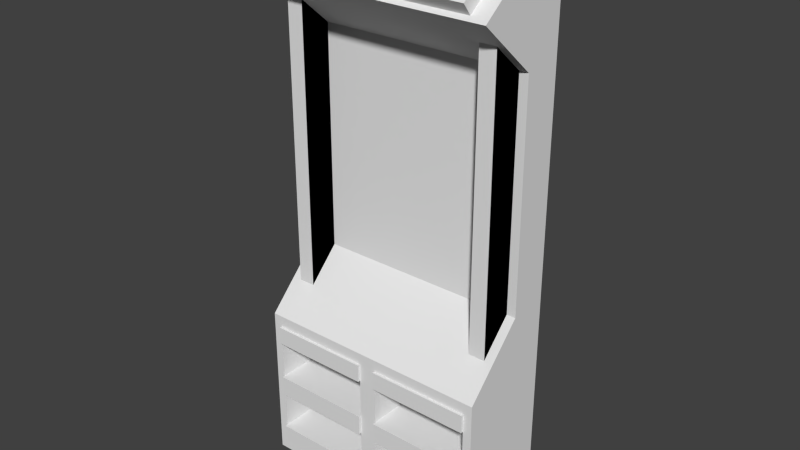 # Source: switch.blend  (saved by Blender 2.68.0; exported with 4.5.12 LTS)
import bpy
from mathutils import Matrix  # noqa: F401  (used for matrix-valued properties, if any)

bpy.ops.wm.read_factory_settings(use_empty=True)
scene = bpy.context.scene
scene.name = 'Scene'

# ---- collections
col_collection_1 = bpy.data.collections.new('Collection 1'); scene.collection.children.link(col_collection_1)

# ---- world
world_world = bpy.data.worlds.new('World'); scene.world = world_world
world_world.color = (0.05088, 0.05088, 0.05088)
world_world.use_sun_shadow = False
world_world.sun_shadow_jitter_overblur = 0.0
world_world.cycles.sampling_method = 'MANUAL'
world_world.cycles.sample_map_resolution = 256

# ---- meshes
me_cube_005 = bpy.data.meshes.new('Cube.005')
me_cube_005.from_pydata([(-0.3069, -0.1326, -0.1988), (0.2803, -0.1326, -0.1988), (-0.3069, -0.07905, -0.1988), (0.2803, -0.07905, -0.1988), (-0.3069, -0.1326, -0.266), (0.2803, -0.1326, -0.266), (-0.3069, -0.07905, -0.266), (0.2803, -0.07905, -0.266), (-0.1188, -0.1326, -0.266), (0.0922, -0.1326, -0.266), (-0.1188, -0.07905, -0.266), (0.0922, -0.07905, -0.266), (-0.1188, -0.1326, -0.8065), (0.0922, -0.1326, -0.8065), (-0.1188, -0.07905, -0.8065), (0.0922, -0.07905, -0.8065), (-0.3069, -0.1326, -0.1988), (0.2803, -0.1326, -0.1988), (-0.3069, -0.07905, -0.1988), (0.2803, -0.07905, -0.1988), (-0.3069, -0.1326, -0.266), (0.2803, -0.1326, -0.266), (-0.3069, -0.07905, -0.266), (0.2803, -0.07905, -0.266), (-0.3625, -0.1326, -0.1988), (0.3359, -0.1326, -0.1988), (-0.3625, -0.07905, -0.1988), (0.3359, -0.07905, -0.1988), (-0.3625, -0.1326, -0.266), (0.3359, -0.1326, -0.266), (-0.3625, -0.07905, -0.266), (0.3359, -0.07905, -0.266), (-0.3069, -0.0357, 0.02096), (0.2803, -0.0357, 0.02096), (-0.3069, 0.01785, 0.02096), (0.2803, 0.01785, 0.02096), (-0.3625, -0.0357, 0.02096), (0.3359, -0.0357, 0.02096), (-0.3625, 0.01785, 0.02096), (0.3359, 0.01785, 0.02096), (0.2803, 0.002752, -0.01328), (-0.3625, 0.002752, -0.01328), (-0.3069, 0.002752, -0.01328), (0.3359, 0.002752, -0.01328), (-0.3069, 0.08053, -0.02623), (0.2803, 0.08053, -0.02623), (-0.3625, 0.08053, -0.02623), (0.3359, 0.08053, -0.02623), (0.2803, 0.06543, -0.06047), (-0.3625, 0.06543, -0.06047), (-0.3069, 0.06543, -0.06047), (0.3359, 0.06543, -0.06047)], [], [(2, 3, 7, 11, 10, 6), (9, 11, 7, 5), (1, 0, 4, 8, 9, 5), (2, 6, 22, 18), (5, 7, 23, 21), (4, 6, 10, 8), (10, 11, 15, 14), (12, 14, 15, 13), (8, 10, 14, 12), (9, 8, 12, 13), (11, 9, 13, 15), (17, 21, 29, 25), (23, 19, 27, 31), (3, 1, 17, 19), (0, 2, 18, 16), (7, 3, 19, 23), (1, 5, 21, 17), (6, 4, 20, 22), (4, 0, 16, 20), (24, 26, 30, 28), (27, 25, 29, 31), (38, 34, 44, 46), (21, 23, 31, 29), (20, 16, 24, 28), (22, 20, 28, 30), (18, 22, 30, 26), (19, 17, 33, 35, 40), (32, 34, 38, 36), (35, 33, 37, 39), (42, 41, 49, 50), (25, 27, 43, 39, 37), (16, 18, 42, 34, 32), (17, 25, 37, 33), (26, 24, 36, 38, 41), (24, 16, 32, 36), (18, 26, 41, 42), (27, 19, 40, 43), (50, 49, 46, 44), (51, 48, 45, 47), (40, 35, 45, 48), (39, 43, 51, 47), (34, 42, 50, 44), (43, 40, 48, 51), (35, 39, 47, 45), (41, 38, 46, 49), (3, 2, 0, 1)])
me_cube_005.use_remesh_preserve_volume = False
me_cube_005.use_remesh_preserve_attributes = False
me_cube_005.use_mirror_vertex_groups = False
me_cube_005.update()
me_cube_007 = bpy.data.meshes.new('Cube.007')
me_cube_007.from_pydata([(-0.1055, -0.02678, 0.1314), (0.1055, -0.02678, 0.1314), (-0.1055, 0.02678, 0.1314), (0.1055, 0.02678, 0.1314), (-0.1055, -0.02678, -0.06354), (0.1055, -0.02678, -0.06354), (-0.1055, 0.02678, -0.06354), (0.1055, 0.02678, -0.06354), (-0.1055, 0.02678, -0.00217), (-0.1055, -0.02678, -0.00217), (0.1055, -0.02678, -0.00217), (0.1055, 0.02678, -0.00217), (-0.2216, -0.02678, -0.06354), (0.2216, -0.02678, -0.06354), (-0.2216, 0.02678, -0.06354), (0.2216, 0.02678, -0.06354), (-0.2216, 0.02678, -0.00217), (-0.2216, -0.02678, -0.00217), (0.2216, -0.02678, -0.00217), (0.2216, 0.02678, -0.00217)], [], [(0, 1, 3, 2), (4, 6, 7, 5), (7, 11, 19, 15), (9, 8, 16, 17), (10, 9, 4, 5), (8, 11, 7, 6), (0, 2, 8, 9), (3, 1, 10, 11), (1, 0, 9, 10), (2, 3, 11, 8), (17, 16, 14, 12), (19, 18, 13, 15), (8, 6, 14, 16), (5, 7, 15, 13), (11, 10, 18, 19), (10, 5, 13, 18), (4, 9, 17, 12), (6, 4, 12, 14)])
me_cube_007.use_remesh_preserve_volume = False
me_cube_007.use_remesh_preserve_attributes = False
me_cube_007.use_mirror_vertex_groups = False
me_cube_007.update()
me_cube_001 = bpy.data.meshes.new('Cube.001')
me_cube_001.from_pydata([(-1.0, -0.4603, -1.776), (-1.0, 0.3707, -1.776), (1.0, 0.3707, -1.776), (1.0, -0.4603, -1.776), (-1.0, 0.1051, 2.808), (-1.0, 0.3707, 2.808), (1.0, 0.3707, 2.808), (1.0, 0.1051, 2.808), (-1.0, 0.3707, 2.37), (-1.0, -0.4603, 2.37), (1.0, 0.3707, 2.37), (1.0, -0.4603, 2.37), (-1.0, 0.3707, 1.937), (1.0, 0.3707, 1.937), (1.0, 0.04153, 1.937), (-1.0, 0.04153, 1.937), (-1.0, 0.3707, 0.07394), (1.0, 0.3707, 0.07394), (1.0, 0.04153, 0.07394), (-1.0, 0.04153, 0.07394), (-1.0, 0.3707, -0.4356), (1.0, 0.3707, -0.4356), (1.0, -0.4603, -0.4356), (-1.0, -0.4603, -0.4356), (0.0, -0.4603, -1.776), (0.0, -0.4603, -0.4356), (-0.0738, -0.4603, -0.5345), (-0.9262, -0.4603, -0.5345), (-0.9262, -0.4603, -1.677), (-0.0738, -0.4603, -1.677), (0.9262, -0.4603, -0.5345), (0.0738, -0.4603, -0.5345), (0.0738, -0.4603, -1.677), (0.9262, -0.4603, -1.677), (-0.0738, 0.3176, -0.5345), (-0.9262, 0.3176, -0.5345), (-0.9262, 0.3176, -1.677), (-0.0738, 0.3176, -1.677), (0.9262, 0.3176, -0.5345), (0.0738, 0.3176, -0.5345), (0.0738, 0.3176, -1.677), (0.9262, 0.3176, -1.677)], [], [(23, 20, 1, 0), (20, 21, 2, 1), (21, 22, 3, 2), (38, 39, 40, 41), (0, 1, 2, 3, 24), (7, 6, 5, 4), (4, 5, 8, 9), (5, 6, 10, 8), (6, 7, 11, 10), (7, 4, 9, 11), (9, 8, 12, 15), (8, 10, 13, 12), (10, 11, 14, 13), (11, 9, 15, 14), (15, 12, 16, 19), (12, 13, 17, 16), (13, 14, 18, 17), (14, 15, 19, 18), (19, 16, 20, 23), (16, 17, 21, 20), (17, 18, 22, 21), (18, 19, 23, 25, 22), (32, 33, 41, 40), (23, 27, 26, 25), (0, 28, 27, 23), (24, 29, 28, 0), (25, 26, 29, 24), (26, 27, 35, 34), (25, 31, 30, 22), (24, 32, 31, 25), (3, 33, 32, 24), (22, 30, 33, 3), (29, 26, 34, 37), (31, 32, 40, 39), (28, 29, 37, 36), (30, 31, 39, 38), (27, 28, 36, 35), (33, 30, 38, 41)])
me_cube_001.use_remesh_preserve_volume = False
me_cube_001.use_remesh_preserve_attributes = False
me_cube_001.use_mirror_vertex_groups = False
me_cube_001.update()
me_cube_002 = bpy.data.meshes.new('Cube.002')
me_cube_002.from_pydata([(-0.859, 0.0652, 2.777), (0.859, 0.0652, 2.777), (-0.859, -0.4205, 2.401), (0.859, -0.4205, 2.401), (-0.859, -0.01129, 2.876), (0.859, -0.01129, 2.876), (-0.859, -0.497, 2.499), (0.859, -0.497, 2.499)], [], [(1, 3, 2, 0), (5, 4, 6, 7), (2, 3, 7, 6), (0, 2, 6, 4), (1, 0, 4, 5), (3, 1, 5, 7)])
me_cube_002.use_remesh_preserve_volume = False
me_cube_002.use_remesh_preserve_attributes = False
me_cube_002.use_mirror_vertex_groups = False
me_cube_002.update()
me_cube_011 = bpy.data.meshes.new('Cube.011')
me_cube_011.from_pydata([(-0.2936, -0.1485, -0.1777), (-0.2936, 0.1485, -0.1777), (0.2936, 0.1485, -0.1777), (0.2936, -0.1485, -0.1777), (-0.2936, -0.1485, 0.1777), (-0.2936, 0.1485, 0.1777), (0.2936, 0.1485, 0.1777), (0.2936, -0.1485, 0.1777), (-0.2936, -0.09491, -0.1777), (0.2936, -0.09491, -0.1777)], [], [(4, 5, 1, 8, 0), (5, 6, 2, 1), (6, 7, 3, 9, 2), (7, 4, 0, 3), (8, 1, 2, 9), (7, 6, 5, 4)])
me_cube_011.use_remesh_preserve_volume = False
me_cube_011.use_remesh_preserve_attributes = False
me_cube_011.use_mirror_vertex_groups = False
me_cube_011.update()
me_cube_006 = bpy.data.meshes.new('Cube.006')
me_cube_006.from_pydata([(-0.0738, 0.9469, 0.6575), (-0.9262, 0.9469, 0.6575), (-0.9262, 0.9469, -0.4854), (-0.0738, 0.9469, -0.4854), (-0.0738, 0.5626, 0.6575), (-0.9262, 0.5626, 0.6575), (-0.9262, 0.5626, -0.4854), (-0.0738, 0.5626, -0.4854), (-0.9262, 0.5626, 0.5053), (-0.9262, 0.5626, 0.1722), (-0.9262, 0.5626, -0.0001141), (-0.9262, 0.5626, -0.3332), (-0.0738, 0.5626, -0.3332), (-0.0738, 0.5626, -0.000114), (-0.0738, 0.5626, 0.1722), (-0.0738, 0.5626, 0.5053), (-0.0738, 0.1465, -0.3332), (-0.9262, 0.1465, -0.3332), (-0.9262, 0.1465, -0.4854), (-0.0738, 0.1465, -0.4854), (-0.0738, 0.1465, 0.6575), (-0.9262, 0.1465, 0.6575), (-0.9262, 0.1465, 0.5053), (-0.0738, 0.1465, 0.5053), (-0.0738, 0.1465, 0.1722), (-0.9262, 0.1465, 0.1722), (-0.9262, 0.1465, -0.0001141), (-0.0738, 0.1465, -0.000114)], [], [(0, 3, 2, 1), (1, 2, 6, 11, 10, 9, 8, 5), (2, 3, 7, 6), (3, 0, 4, 15, 14, 13, 12, 7), (0, 1, 5, 4), (15, 8, 9, 14), (13, 10, 11, 12), (16, 17, 18, 19), (11, 17, 16, 12), (6, 18, 17, 11), (7, 19, 18, 6), (12, 16, 19, 7), (20, 21, 22, 23), (5, 21, 20, 4), (8, 22, 21, 5), (15, 23, 22, 8), (4, 20, 23, 15), (24, 25, 26, 27), (9, 25, 24, 14), (10, 26, 25, 9), (13, 27, 26, 10), (14, 24, 27, 13)])
me_cube_006.use_remesh_preserve_volume = False
me_cube_006.use_remesh_preserve_attributes = False
me_cube_006.use_mirror_vertex_groups = False
me_cube_006.update()
me_cube_008 = bpy.data.meshes.new('Cube.008')
me_cube_008.from_pydata([(-0.0738, 0.9469, 0.6575), (-0.9262, 0.9469, 0.6575), (-0.9262, 0.9469, -0.4854), (-0.0738, 0.9469, -0.4854), (-0.0738, 0.5626, 0.6575), (-0.9262, 0.5626, 0.6575), (-0.9262, 0.5626, -0.4854), (-0.0738, 0.5626, -0.4854), (-0.9262, 0.5626, 0.5053), (-0.9262, 0.5626, 0.1722), (-0.9262, 0.5626, -0.0001141), (-0.9262, 0.5626, -0.3332), (-0.0738, 0.5626, -0.3332), (-0.0738, 0.5626, -0.000114), (-0.0738, 0.5626, 0.1722), (-0.0738, 0.5626, 0.5053), (-0.0738, 0.1465, -0.3332), (-0.9262, 0.1465, -0.3332), (-0.9262, 0.1465, -0.4854), (-0.0738, 0.1465, -0.4854), (-0.0738, 0.1465, 0.6575), (-0.9262, 0.1465, 0.6575), (-0.9262, 0.1465, 0.5053), (-0.0738, 0.1465, 0.5053), (-0.0738, 0.1465, 0.1722), (-0.9262, 0.1465, 0.1722), (-0.9262, 0.1465, -0.0001141), (-0.0738, 0.1465, -0.000114)], [], [(0, 3, 2, 1), (1, 2, 6, 11, 10, 9, 8, 5), (2, 3, 7, 6), (3, 0, 4, 15, 14, 13, 12, 7), (0, 1, 5, 4), (15, 8, 9, 14), (13, 10, 11, 12), (16, 17, 18, 19), (11, 17, 16, 12), (6, 18, 17, 11), (7, 19, 18, 6), (12, 16, 19, 7), (20, 21, 22, 23), (5, 21, 20, 4), (8, 22, 21, 5), (15, 23, 22, 8), (4, 20, 23, 15), (24, 25, 26, 27), (9, 25, 24, 14), (10, 26, 25, 9), (13, 27, 26, 10), (14, 24, 27, 13)])
me_cube_008.use_remesh_preserve_volume = False
me_cube_008.use_remesh_preserve_attributes = False
me_cube_008.use_mirror_vertex_groups = False
me_cube_008.update()
me_cube_014 = bpy.data.meshes.new('Cube.014')
me_cube_014.from_pydata([(-0.0696, -0.1513, -1.207), (-0.0696, 0.1513, -1.207), (0.0696, 0.1513, -1.207), (0.0696, -0.1513, -1.207), (-0.0696, -0.1513, 1.207), (-0.0696, 0.1513, 1.207), (0.0696, 0.1513, 1.207), (0.0696, -0.1513, 1.207), (0.0696, 0.1513, -1.207), (0.0696, -0.1513, -1.207), (0.0696, 0.1513, 1.207), (0.0696, -0.1513, 1.207)], [], [(4, 5, 1, 0), (5, 6, 2, 1), (6, 7, 3, 2), (7, 4, 0, 3), (0, 1, 2, 3), (7, 6, 5, 4), (10, 11, 9, 8)])
me_cube_014.use_remesh_preserve_volume = False
me_cube_014.use_remesh_preserve_attributes = False
me_cube_014.use_mirror_vertex_groups = False
me_cube_014.update()
me_cube_015 = bpy.data.meshes.new('Cube.015')
me_cube_015.from_pydata([(-0.0696, -0.1513, -1.207), (-0.0696, 0.1513, -1.207), (0.0696, 0.1513, -1.207), (0.0696, -0.1513, -1.207), (-0.0696, -0.1513, 1.207), (-0.0696, 0.1513, 1.207), (0.0696, 0.1513, 1.207), (0.0696, -0.1513, 1.207), (0.0696, 0.1513, -1.207), (0.0696, -0.1513, -1.207), (0.0696, 0.1513, 1.207), (0.0696, -0.1513, 1.207)], [], [(4, 5, 1, 0), (5, 6, 2, 1), (6, 7, 3, 2), (7, 4, 0, 3), (0, 1, 2, 3), (7, 6, 5, 4), (10, 11, 9, 8)])
me_cube_015.use_remesh_preserve_volume = False
me_cube_015.use_remesh_preserve_attributes = False
me_cube_015.use_mirror_vertex_groups = False
me_cube_015.update()
arm_armature_001 = bpy.data.armatures.new('Armature.001')  # bones are not reproduced

# ---- objects
ob_armature = bpy.data.objects.new('Armature', arm_armature_001)
ob_flipper_lever = bpy.data.objects.new('Flipper Lever', me_cube_005)
ob_flipper_handle = bpy.data.objects.new('Flipper Handle', me_cube_007)
ob_flipper = bpy.data.objects.new('Flipper', me_cube_001)
ob_flip_box = bpy.data.objects.new('Flip Box', me_cube_002)
ob_flipper_base = bpy.data.objects.new('Flipper Base', me_cube_011)
ob_left_switch_box = bpy.data.objects.new('Left Switch Box', me_cube_006)
ob_right_switch_box = bpy.data.objects.new('Right Switch Box', me_cube_008)
ob_support = bpy.data.objects.new('Support', me_cube_014)
ob_support_001 = bpy.data.objects.new('Support.001', me_cube_015)

# ---- transforms, parenting, visibility, modifiers, constraints
ob_armature.location = (0.02008, 0.5479, 3.028)
ob_armature.lineart.crease_threshold = 0.0
ob_flipper_lever.parent = ob_armature
ob_flipper_lever.matrix_parent_inverse = Matrix(((1.0, 1.484e-09, 2.142e-08, -0.01967), (-3.696e-08, 0.07502, 0.9972, -3.735), (-4.83e-08, -0.9972, 0.07502, 0.3108), (0.0, 0.0, 0.0, 1.0)))
ob_flipper_lever.location = (0.01967, 0.5263, 2.853)
ob_flipper_lever.rotation_euler = (-3.119, 2.149e-08, 8.915e-08)
ob_flipper_lever.scale = (0.6218, 0.7823, 0.7823)
ob_flipper_lever.hide_render = True
ob_flipper_lever.lineart.crease_threshold = 0.0
ob_flipper_handle.parent = ob_flipper_lever
ob_flipper_handle.matrix_parent_inverse = Matrix(((1.608, 4.793e-08, 0.0, -0.03164), (8.112e-08, 1.278, 0.0, -0.6728), (0.0, 0.0, 1.278, -3.775), (0.0, 0.0, 0.0, 1.0)))
ob_flipper_handle.location = (0.01141, 0.4435, 2.15)
ob_flipper_handle.scale = (1.037, 1.305, 1.305)
ob_flipper_handle.hide_render = True
ob_flipper_handle.lineart.crease_threshold = 0.0
ob_flipper.location = (0.0, 0.6293, 1.785)
ob_flipper.lineart.crease_threshold = 0.0
ob_flip_box.parent = ob_flipper
ob_flip_box.matrix_parent_inverse = Matrix(((1.0, 0.0, 0.0, -0.0), (0.0, 1.0, 0.0, -0.6293), (0.0, 0.0, 1.0, -1.785), (0.0, 0.0, 0.0, 1.0)))
ob_flip_box.location = (0.0, 0.6293, 1.776)
ob_flip_box.lineart.crease_threshold = 0.0
ob_flipper_base.parent = ob_flipper
ob_flipper_base.matrix_parent_inverse = Matrix(((1.0, 0.0, 0.0, -0.0), (0.0, 1.0, 0.0, -0.6293), (0.0, 0.0, 1.0, -1.785), (0.0, 0.0, 0.0, 1.0)))
ob_flipper_base.location = (0.01141, 0.5387, 2.837)
ob_flipper_base.scale = (0.6218, 0.7823, 0.7823)
ob_flipper_base.hide_render = True
ob_flipper_base.lineart.crease_threshold = 0.0
ob_left_switch_box.parent = ob_flipper
ob_left_switch_box.matrix_parent_inverse = Matrix(((1.0, 0.0, 0.0, -0.0), (0.0, 1.0, 0.0, -0.6293), (0.0, 0.0, 1.0, -1.785), (0.0, 0.0, 0.0, 1.0)))
ob_left_switch_box.location = (0.0, -2.384e-07, 0.5931)
ob_left_switch_box.lineart.crease_threshold = 0.0
ob_right_switch_box.parent = ob_flipper
ob_right_switch_box.matrix_parent_inverse = Matrix(((1.0, 0.0, 0.0, -0.0), (0.0, 1.0, 0.0, -0.6293), (0.0, 0.0, 1.0, -1.785), (0.0, 0.0, 0.0, 1.0)))
ob_right_switch_box.location = (1.0, -2.384e-07, 0.5931)
ob_right_switch_box.lineart.crease_threshold = 0.0
ob_support.parent = ob_flipper
ob_support.matrix_parent_inverse = Matrix(((1.0, 0.0, 0.0, -0.0), (0.0, 1.0, 0.0, -0.6293), (0.0, 0.0, 1.0, -1.785), (0.0, 0.0, 0.0, 1.0)))
ob_support.location = (-0.8514, 0.5579, 2.771)
ob_support.lineart.crease_threshold = 0.0
ob_support_001.parent = ob_flipper
ob_support_001.matrix_parent_inverse = Matrix(((1.0, 0.0, 0.0, -0.0), (0.0, 1.0, 0.0, -0.6293), (0.0, 0.0, 1.0, -1.785), (0.0, 0.0, 0.0, 1.0)))
ob_support_001.location = (0.855, 0.5579, 2.757)
ob_support_001.lineart.crease_threshold = 0.0

# ---- collection membership
col_collection_1.objects.link(ob_armature)
col_collection_1.objects.link(ob_flipper_lever)
col_collection_1.objects.link(ob_flipper_handle)
col_collection_1.objects.link(ob_flipper)
col_collection_1.objects.link(ob_flip_box)
col_collection_1.objects.link(ob_flipper_base)
col_collection_1.objects.link(ob_left_switch_box)
col_collection_1.objects.link(ob_right_switch_box)
col_collection_1.objects.link(ob_support)
col_collection_1.objects.link(ob_support_001)

# ---- scene / render settings (as saved in the file)
scene.frame_start = 1; scene.frame_end = 250; scene.frame_set(1)
scene.render.engine = 'BLENDER_EEVEE_NEXT'
scene.render.image_settings.color_mode = 'RGB'
scene.render.image_settings.compression = 90
scene.render.resolution_percentage = 50
scene.render.dither_intensity = 0.0
scene.cycles.use_denoising = False
scene.cycles.samples = 10
scene.cycles.sampling_pattern = 'TABULATED_SOBOL'
scene.cycles.light_sampling_threshold = 0.0
scene.cycles.use_adaptive_sampling = False
scene.cycles.use_light_tree = False
scene.cycles.blur_glossy = 0.0
scene.cycles.volume_bounces = 1
scene.cycles.pixel_filter_type = 'GAUSSIAN'
scene.cycles.sample_clamp_indirect = 0.0
scene.view_settings.view_transform = 'Standard'
bpy.context.view_layer.update()

# ---- added for rendering (the .blend has no active camera and no usable light): camera, sun
cam_auto = bpy.data.cameras.new('AutoCamera')
cam_auto.lens = 50.0
cam_auto.sensor_width = 36.0
cam_auto.clip_end = 1000.0
ob_auto_camera = bpy.data.objects.new('AutoCamera', cam_auto)
scene.collection.objects.link(ob_auto_camera)
ob_auto_camera.location = (4.74618, -5.12926, 6.1274)
ob_auto_camera.rotation_euler = (1.09748, -7.21219e-08, 0.694738)
scene.camera = ob_auto_camera
light_auto_sun = bpy.data.lights.new('AutoSun', 'SUN')
light_auto_sun.energy = 3.0
light_auto_sun.angle = 0.0523599
ob_auto_sun = bpy.data.objects.new('AutoSun', light_auto_sun)
scene.collection.objects.link(ob_auto_sun)
ob_auto_sun.rotation_euler = (0.872665, 0.174533, 0.523599)
bpy.context.view_layer.update()
